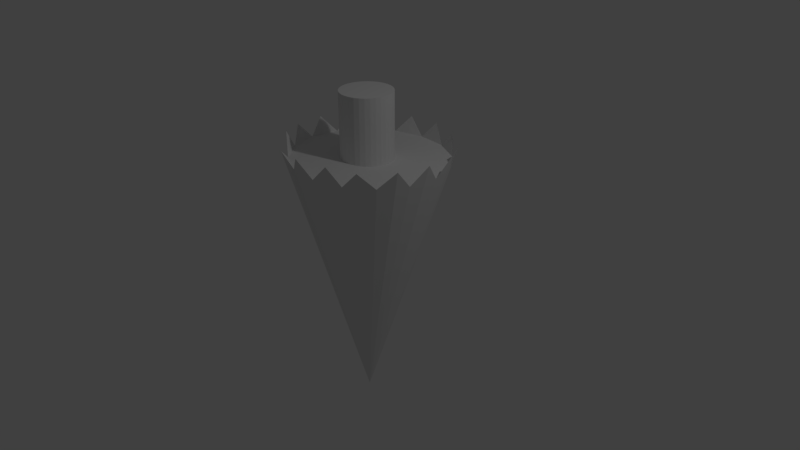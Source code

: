 # Source: treeproto_v2.blend  (saved by Blender 2.79.0; exported with 4.5.12 LTS)
import bpy
from mathutils import Matrix  # noqa: F401  (used for matrix-valued properties, if any)

bpy.ops.wm.read_factory_settings(use_empty=True)
scene = bpy.context.scene
scene.name = 'Scene'

# ---- collections
col_collection_1 = bpy.data.collections.new('Collection 1'); scene.collection.children.link(col_collection_1)

# ---- world
world_world = bpy.data.worlds.new('World'); scene.world = world_world
world_world.color = (0.05088, 0.05088, 0.05088)
world_world.use_sun_shadow = False
world_world.sun_shadow_jitter_overblur = 0.0
world_world.cycles.sampling_method = 'MANUAL'

# ---- cameras
cam_camera = bpy.data.cameras.new('Camera')
cam_camera.clip_end = 100.0
cam_camera.lens = 35.0
cam_camera.sensor_width = 32.0
cam_camera.sensor_height = 18.0
cam_camera.ortho_scale = 7.314
cam_camera.dof.focus_distance = 0.0
cam_camera.dof.aperture_fstop = 128.0

# ---- lights
light_lamp = bpy.data.lights.new('Lamp', 'POINT')
light_lamp.transmission_factor = 0.0
light_lamp.cutoff_distance = 30.0
light_lamp.energy = 100.0
light_lamp.shadow_buffer_clip_start = 1.001
light_lamp.shadow_soft_size = 0.1
light_lamp.shadow_maximum_resolution = 0.006
light_lamp.use_absolute_resolution = True

# ---- meshes
me_cone = bpy.data.meshes.new('Cone')
me_cone.from_pydata([(0.03797, 0.9764, -2.356), (0.2429, 1.006, -2.573), (0.4207, 0.9003, -2.356), (0.6211, 0.837, -2.581), (0.7451, 0.6835, -2.356), (0.9174, 0.5337, -2.582), (0.9618, 0.3591, -2.356), (1.087, 0.1929, -2.566), (1.038, -0.02358, -2.356), (1.081, -0.1801, -2.599), (0.9618, -0.4063, -2.356), (0.8851, -0.7691, -2.574), (0.7451, -0.7307, -2.356), (0.6378, -0.9264, -2.573), (0.4207, -0.9475, -2.356), (0.2139, -1.082, -2.595), (0.03797, -1.024, -2.356), (-0.1488, -1.072, -2.565), (-0.3447, -0.9475, -2.356), (-0.5749, -0.9069, -2.582), (-0.6691, -0.7307, -2.356), (-0.8588, -0.6221, -2.599), (-0.8859, -0.4063, -2.356), (0.0, 0.0, 1.0), (-1.025, -0.2294, -2.603), (-0.962, -0.02358, -2.356), (-1.007, 0.1616, -2.603), (-0.8859, 0.3591, -2.356), (-0.833, 0.5759, -2.599), (-0.6691, 0.6835, -2.356), (-0.543, 0.8497, -2.588), (-0.3447, 0.9003, -2.356), (-0.1702, 0.9951, -2.582)], [], [(0, 23, 1), (1, 23, 2), (2, 23, 3), (3, 23, 4), (4, 23, 5), (5, 23, 6), (6, 23, 7), (7, 23, 8), (8, 23, 9), (9, 23, 10), (10, 23, 11), (11, 23, 12), (12, 23, 13), (13, 23, 14), (14, 23, 15), (15, 23, 16), (16, 23, 17), (17, 23, 18), (18, 23, 19), (19, 23, 20), (20, 23, 21), (21, 23, 22), (22, 23, 24), (24, 23, 25), (25, 23, 26), (26, 23, 27), (27, 23, 28), (28, 23, 29), (29, 23, 30), (30, 23, 31), (31, 23, 32), (32, 23, 0), (0, 1, 2, 3, 4, 5, 6, 7, 8, 9, 10, 11, 12, 13, 14, 15, 16, 17, 18, 19, 20, 21, 22, 24, 25, 26, 27, 28, 29, 30, 31, 32)])
me_cone.use_remesh_preserve_volume = False
me_cone.use_remesh_preserve_attributes = False
me_cone.use_mirror_vertex_groups = False
me_cone.update()
me_cylinder = bpy.data.meshes.new('Cylinder')
me_cylinder.from_pydata([(0.0, 1.0, -9.867), (0.0, 1.0, -1.97), (0.1951, 0.9808, -9.867), (0.1951, 0.9808, -1.97), (0.3827, 0.9239, -9.867), (0.3827, 0.9239, -1.97), (0.5556, 0.8315, -9.867), (0.5556, 0.8315, -1.97), (0.7071, 0.7071, -9.867), (0.7071, 0.7071, -1.97), (0.8315, 0.5556, -9.867), (0.8315, 0.5556, -1.97), (0.9239, 0.3827, -9.867), (0.9239, 0.3827, -1.97), (0.9808, 0.1951, -9.867), (0.9808, 0.1951, -1.97), (1.0, 7.55e-08, -9.867), (1.0, 7.55e-08, -1.97), (0.9808, -0.1951, -9.867), (0.9808, -0.1951, -1.97), (0.9239, -0.3827, -9.867), (0.9239, -0.3827, -1.97), (0.8315, -0.5556, -9.867), (0.8315, -0.5556, -1.97), (0.7071, -0.7071, -9.867), (0.7071, -0.7071, -1.97), (0.5556, -0.8315, -9.867), (0.5556, -0.8315, -1.97), (0.3827, -0.9239, -9.867), (0.3827, -0.9239, -1.97), (0.1951, -0.9808, -9.867), (0.1951, -0.9808, -1.97), (-3.258e-07, -1.0, -9.867), (-3.258e-07, -1.0, -1.97), (-0.1951, -0.9808, -9.867), (-0.1951, -0.9808, -1.97), (-0.3827, -0.9239, -9.867), (-0.3827, -0.9239, -1.97), (-0.5556, -0.8315, -9.867), (-0.5556, -0.8315, -1.97), (-0.7071, -0.7071, -9.867), (-0.7071, -0.7071, -1.97), (-0.8315, -0.5556, -9.867), (-0.8315, -0.5556, -1.97), (-0.9239, -0.3827, -9.867), (-0.9239, -0.3827, -1.97), (-0.9808, -0.1951, -9.867), (-0.9808, -0.1951, -1.97), (-1.0, 9.656e-07, -9.867), (-1.0, 9.656e-07, -1.97), (-0.9808, 0.1951, -9.867), (-0.9808, 0.1951, -1.97), (-0.9239, 0.3827, -9.867), (-0.9239, 0.3827, -1.97), (-0.8315, 0.5556, -9.867), (-0.8315, 0.5556, -1.97), (-0.7071, 0.7071, -9.867), (-0.7071, 0.7071, -1.97), (-0.5556, 0.8315, -9.867), (-0.5556, 0.8315, -1.97), (-0.3827, 0.9239, -9.867), (-0.3827, 0.9239, -1.97), (-0.1951, 0.9808, -9.867), (-0.1951, 0.9808, -1.97)], [], [(0, 1, 3, 2), (2, 3, 5, 4), (4, 5, 7, 6), (6, 7, 9, 8), (8, 9, 11, 10), (10, 11, 13, 12), (12, 13, 15, 14), (14, 15, 17, 16), (16, 17, 19, 18), (18, 19, 21, 20), (20, 21, 23, 22), (22, 23, 25, 24), (24, 25, 27, 26), (26, 27, 29, 28), (28, 29, 31, 30), (30, 31, 33, 32), (32, 33, 35, 34), (34, 35, 37, 36), (36, 37, 39, 38), (38, 39, 41, 40), (40, 41, 43, 42), (42, 43, 45, 44), (44, 45, 47, 46), (46, 47, 49, 48), (48, 49, 51, 50), (50, 51, 53, 52), (52, 53, 55, 54), (54, 55, 57, 56), (56, 57, 59, 58), (58, 59, 61, 60), (3, 1, 63, 61, 59, 57, 55, 53, 51, 49, 47, 45, 43, 41, 39, 37, 35, 33, 31, 29, 27, 25, 23, 21, 19, 17, 15, 13, 11, 9, 7, 5), (60, 61, 63, 62), (62, 63, 1, 0), (0, 2, 4, 6, 8, 10, 12, 14, 16, 18, 20, 22, 24, 26, 28, 30, 32, 34, 36, 38, 40, 42, 44, 46, 48, 50, 52, 54, 56, 58, 60, 62)])
me_cylinder.use_remesh_preserve_volume = False
me_cylinder.use_remesh_preserve_attributes = False
me_cylinder.use_mirror_vertex_groups = False
me_cylinder.update()

# ---- objects
ob_cone = bpy.data.objects.new('Cone', me_cone)
ob_cylinder = bpy.data.objects.new('Cylinder', me_cylinder)
ob_lamp = bpy.data.objects.new('Lamp', light_lamp)
ob_camera = bpy.data.objects.new('Camera', cam_camera)

# ---- transforms, parenting, visibility, modifiers, constraints
ob_cone.location = (0.01832, -0.003577, -1.012)
ob_cone.rotation_euler = (-3.124, -0.02799, -2.628)
ob_cone.lineart.crease_threshold = 0.0
ob_cylinder.location = (0.0, 0.0, 2.848)
ob_cylinder.scale = (0.335, 0.335, 0.335)
ob_cylinder.lineart.crease_threshold = 0.0
ob_lamp.location = (4.076, 1.005, 5.904)
ob_lamp.rotation_euler = (0.6503, 0.05522, 1.866)
ob_lamp.lock_rotations_4d = False
ob_lamp.empty_display_type = 'ARROWS'
ob_lamp.color = (0.0, 0.0, 0.0, 0.0)
ob_lamp.lineart.crease_threshold = 0.0
ob_camera.location = (7.481, -6.508, 5.344)
ob_camera.rotation_euler = (1.109, 0.0, 0.8149)
ob_camera.lock_rotations_4d = False
ob_camera.empty_display_type = 'ARROWS'
ob_camera.color = (0.0, 0.0, 0.0, 0.0)
ob_camera.display_type = 'WIRE'
ob_camera.lineart.crease_threshold = 0.0

# ---- collection membership
col_collection_1.objects.link(ob_cone)
col_collection_1.objects.link(ob_cylinder)
col_collection_1.objects.link(ob_lamp)
col_collection_1.objects.link(ob_camera)

# ---- scene / render settings (as saved in the file)
scene.camera = ob_camera
scene.frame_start = 1; scene.frame_end = 250; scene.frame_set(1)
scene.render.engine = 'BLENDER_EEVEE_NEXT'
scene.render.resolution_percentage = 50
scene.render.dither_intensity = 0.0
scene.cycles.use_denoising = False
scene.cycles.samples = 128
scene.cycles.sampling_pattern = 'TABULATED_SOBOL'
scene.cycles.use_adaptive_sampling = False
scene.cycles.use_light_tree = False
scene.cycles.blur_glossy = 0.0
scene.cycles.sample_clamp_indirect = 0.0
scene.view_settings.view_transform = 'Standard'
bpy.context.view_layer.update()
